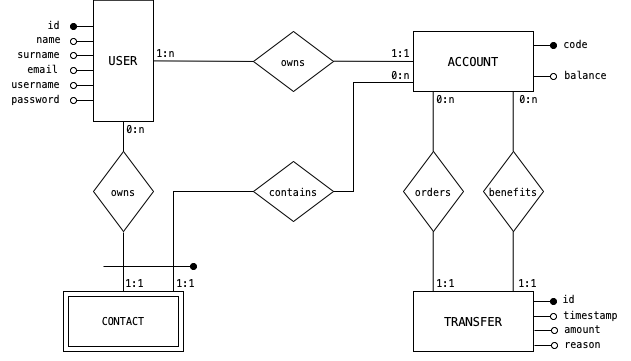

The diagram above was exported from draw.io. Its source (the exported page's mxGraphModel, read from the mxfile embedded in the PNG):
<mxGraphModel dx="1426" dy="777" grid="1" gridSize="10" guides="1" tooltips="1" connect="1" arrows="1" fold="1" page="1" pageScale="1" pageWidth="850" pageHeight="1100" math="0" shadow="0" extFonts="Permanent Marker^https://fonts.googleapis.com/css?family=Permanent+Marker">
  <root>
    <mxCell id="0" />
    <mxCell id="1" parent="0" />
    <mxCell id="J4K0qzcq5s_444dGY1VL-2" style="rounded=0;orthogonalLoop=1;jettySize=auto;html=1;exitX=1;exitY=0.5;exitDx=0;exitDy=0;fontFamily=Menlo;fontSource=https%3A%2F%2Ffonts.googleapis.com%2Fcss%3Ffamily%3DMenlo;strokeColor=default;shadow=0;sketch=0;strokeWidth=1;endArrow=none;endFill=0;" parent="1" source="J4K0qzcq5s_444dGY1VL-1" edge="1">
      <mxGeometry relative="1" as="geometry">
        <mxPoint x="360" y="270" as="targetPoint" />
      </mxGeometry>
    </mxCell>
    <mxCell id="J4K0qzcq5s_444dGY1VL-1" value="&lt;font data-font-src=&quot;https://fonts.googleapis.com/css?family=Menlo&quot; face=&quot;Menlo&quot;&gt;USER&lt;/font&gt;&lt;span style=&quot;font-family: Menlo; display: inline&quot;&gt;&lt;/span&gt;" style="rounded=0;whiteSpace=wrap;html=1;" parent="1" vertex="1">
      <mxGeometry x="200" y="208.75" width="60" height="121.25" as="geometry" />
    </mxCell>
    <mxCell id="J4K0qzcq5s_444dGY1VL-3" value="&lt;font style=&quot;font-size: 10px;&quot;&gt;owns&lt;/font&gt;" style="rhombus;whiteSpace=wrap;html=1;fontFamily=Menlo;fontSource=https%3A%2F%2Ffonts.googleapis.com%2Fcss%3Ffamily%3DMenlo;" parent="1" vertex="1">
      <mxGeometry x="360" y="240" width="80" height="60" as="geometry" />
    </mxCell>
    <mxCell id="J4K0qzcq5s_444dGY1VL-4" style="rounded=0;orthogonalLoop=1;jettySize=auto;html=1;exitX=1;exitY=0.5;exitDx=0;exitDy=0;fontFamily=Menlo;fontSource=https%3A%2F%2Ffonts.googleapis.com%2Fcss%3Ffamily%3DMenlo;strokeColor=default;shadow=0;sketch=0;strokeWidth=1;endArrow=none;endFill=0;" parent="1" edge="1">
      <mxGeometry relative="1" as="geometry">
        <mxPoint x="520" y="270" as="targetPoint" />
        <mxPoint x="440" y="269.71" as="sourcePoint" />
      </mxGeometry>
    </mxCell>
    <mxCell id="J4K0qzcq5s_444dGY1VL-30" style="edgeStyle=none;rounded=0;sketch=0;orthogonalLoop=1;jettySize=auto;html=1;shadow=0;fontFamily=Menlo;fontSource=https%3A%2F%2Ffonts.googleapis.com%2Fcss%3Ffamily%3DMenlo;fontSize=10;startArrow=none;startFill=0;endArrow=oval;endFill=1;strokeColor=default;strokeWidth=1;" parent="1" edge="1">
      <mxGeometry relative="1" as="geometry">
        <mxPoint x="660" y="254" as="targetPoint" />
        <mxPoint x="640" y="254" as="sourcePoint" />
      </mxGeometry>
    </mxCell>
    <mxCell id="J4K0qzcq5s_444dGY1VL-5" value="&lt;font data-font-src=&quot;https://fonts.googleapis.com/css?family=Menlo&quot; face=&quot;Menlo&quot;&gt;ACCOUNT&lt;br&gt;&lt;/font&gt;&lt;span style=&quot;font-family: Menlo; display: inline&quot;&gt;&lt;/span&gt;" style="rounded=0;whiteSpace=wrap;html=1;" parent="1" vertex="1">
      <mxGeometry x="520" y="240" width="120" height="60" as="geometry" />
    </mxCell>
    <mxCell id="J4K0qzcq5s_444dGY1VL-35" style="edgeStyle=none;rounded=0;sketch=0;orthogonalLoop=1;jettySize=auto;html=1;shadow=0;fontFamily=Menlo;fontSource=https%3A%2F%2Ffonts.googleapis.com%2Fcss%3Ffamily%3DMenlo;fontSize=10;startArrow=none;startFill=0;endArrow=oval;endFill=1;strokeColor=default;strokeWidth=1;" parent="1" edge="1">
      <mxGeometry relative="1" as="geometry">
        <mxPoint x="660" y="510" as="targetPoint" />
        <mxPoint x="640" y="510" as="sourcePoint" />
      </mxGeometry>
    </mxCell>
    <mxCell id="J4K0qzcq5s_444dGY1VL-37" style="edgeStyle=none;rounded=0;sketch=0;orthogonalLoop=1;jettySize=auto;html=1;shadow=0;fontFamily=Menlo;fontSource=https%3A%2F%2Ffonts.googleapis.com%2Fcss%3Ffamily%3DMenlo;fontSize=10;startArrow=none;startFill=0;endArrow=oval;endFill=0;strokeColor=default;strokeWidth=1;" parent="1" edge="1">
      <mxGeometry relative="1" as="geometry">
        <mxPoint x="660" y="525" as="targetPoint" />
        <mxPoint x="640" y="525" as="sourcePoint" />
      </mxGeometry>
    </mxCell>
    <mxCell id="J4K0qzcq5s_444dGY1VL-6" value="&lt;font data-font-src=&quot;https://fonts.googleapis.com/css?family=Menlo&quot; face=&quot;Menlo&quot;&gt;TRANSFER&lt;br&gt;&lt;/font&gt;&lt;span style=&quot;font-family: Menlo; display: inline&quot;&gt;&lt;/span&gt;" style="rounded=0;whiteSpace=wrap;html=1;" parent="1" vertex="1">
      <mxGeometry x="520" y="500" width="120" height="60" as="geometry" />
    </mxCell>
    <mxCell id="J4K0qzcq5s_444dGY1VL-7" value="&lt;font style=&quot;font-size: 10px;&quot;&gt;orders&lt;/font&gt;" style="rhombus;whiteSpace=wrap;html=1;fontFamily=Menlo;fontSource=https%3A%2F%2Ffonts.googleapis.com%2Fcss%3Ffamily%3DMenlo;direction=east;" parent="1" vertex="1">
      <mxGeometry x="510" y="360" width="60" height="80" as="geometry" />
    </mxCell>
    <mxCell id="J4K0qzcq5s_444dGY1VL-8" value="&lt;font style=&quot;font-size: 10px;&quot;&gt;benefits&lt;/font&gt;" style="rhombus;whiteSpace=wrap;html=1;fontFamily=Menlo;fontSource=https%3A%2F%2Ffonts.googleapis.com%2Fcss%3Ffamily%3DMenlo;direction=east;" parent="1" vertex="1">
      <mxGeometry x="590" y="360" width="60" height="80" as="geometry" />
    </mxCell>
    <mxCell id="J4K0qzcq5s_444dGY1VL-9" style="edgeStyle=none;rounded=0;sketch=0;orthogonalLoop=1;jettySize=auto;html=1;exitX=0.5;exitY=0;exitDx=0;exitDy=0;shadow=0;fontFamily=Menlo;fontSource=https%3A%2F%2Ffonts.googleapis.com%2Fcss%3Ffamily%3DMenlo;fontSize=11;endArrow=none;endFill=0;strokeColor=default;strokeWidth=1;" parent="1" source="J4K0qzcq5s_444dGY1VL-8" target="J4K0qzcq5s_444dGY1VL-8" edge="1">
      <mxGeometry relative="1" as="geometry" />
    </mxCell>
    <mxCell id="J4K0qzcq5s_444dGY1VL-10" style="rounded=0;orthogonalLoop=1;jettySize=auto;html=1;exitX=1;exitY=0.5;exitDx=0;exitDy=0;fontFamily=Menlo;fontSource=https%3A%2F%2Ffonts.googleapis.com%2Fcss%3Ffamily%3DMenlo;strokeColor=default;shadow=0;sketch=0;strokeWidth=1;endArrow=none;endFill=0;" parent="1" edge="1">
      <mxGeometry relative="1" as="geometry">
        <mxPoint x="539.71" y="300.29" as="targetPoint" />
        <mxPoint x="539.71" y="360.00000000000006" as="sourcePoint" />
      </mxGeometry>
    </mxCell>
    <mxCell id="J4K0qzcq5s_444dGY1VL-11" style="rounded=0;orthogonalLoop=1;jettySize=auto;html=1;exitX=1;exitY=0.5;exitDx=0;exitDy=0;fontFamily=Menlo;fontSource=https%3A%2F%2Ffonts.googleapis.com%2Fcss%3Ffamily%3DMenlo;strokeColor=default;shadow=0;sketch=0;strokeWidth=1;endArrow=none;endFill=0;" parent="1" edge="1">
      <mxGeometry relative="1" as="geometry">
        <mxPoint x="619.7100000000003" y="299.99999999999994" as="targetPoint" />
        <mxPoint x="619.7100000000003" y="359.71" as="sourcePoint" />
      </mxGeometry>
    </mxCell>
    <mxCell id="J4K0qzcq5s_444dGY1VL-12" style="rounded=0;orthogonalLoop=1;jettySize=auto;html=1;exitX=1;exitY=0.5;exitDx=0;exitDy=0;fontFamily=Menlo;fontSource=https%3A%2F%2Ffonts.googleapis.com%2Fcss%3Ffamily%3DMenlo;strokeColor=default;shadow=0;sketch=0;strokeWidth=1;endArrow=none;endFill=0;" parent="1" edge="1">
      <mxGeometry relative="1" as="geometry">
        <mxPoint x="539.7100000000003" y="439.99999999999994" as="targetPoint" />
        <mxPoint x="539.7100000000003" y="499.71" as="sourcePoint" />
      </mxGeometry>
    </mxCell>
    <mxCell id="J4K0qzcq5s_444dGY1VL-13" style="rounded=0;orthogonalLoop=1;jettySize=auto;html=1;exitX=1;exitY=0.5;exitDx=0;exitDy=0;fontFamily=Menlo;fontSource=https%3A%2F%2Ffonts.googleapis.com%2Fcss%3Ffamily%3DMenlo;strokeColor=default;shadow=0;sketch=0;strokeWidth=1;endArrow=none;endFill=0;" parent="1" edge="1">
      <mxGeometry relative="1" as="geometry">
        <mxPoint x="619.7100000000003" y="439.99999999999994" as="targetPoint" />
        <mxPoint x="619.7100000000003" y="499.71" as="sourcePoint" />
      </mxGeometry>
    </mxCell>
    <mxCell id="J4K0qzcq5s_444dGY1VL-17" value="id" style="text;html=1;align=center;verticalAlign=middle;resizable=0;points=[];autosize=1;strokeColor=none;fillColor=none;fontSize=10;fontFamily=Menlo;" parent="1" vertex="1">
      <mxGeometry x="140" y="219" width="40" height="30" as="geometry" />
    </mxCell>
    <mxCell id="J4K0qzcq5s_444dGY1VL-18" style="edgeStyle=none;rounded=0;sketch=0;orthogonalLoop=1;jettySize=auto;html=1;shadow=0;fontFamily=Menlo;fontSource=https%3A%2F%2Ffonts.googleapis.com%2Fcss%3Ffamily%3DMenlo;fontSize=10;startArrow=none;startFill=0;endArrow=oval;endFill=0;strokeColor=default;strokeWidth=1;" parent="1" edge="1">
      <mxGeometry relative="1" as="geometry">
        <mxPoint x="180" y="250" as="targetPoint" />
        <mxPoint x="200" y="250" as="sourcePoint" />
      </mxGeometry>
    </mxCell>
    <mxCell id="J4K0qzcq5s_444dGY1VL-19" value="name&lt;br&gt;" style="text;html=1;align=center;verticalAlign=middle;resizable=0;points=[];autosize=1;strokeColor=none;fillColor=none;fontSize=10;fontFamily=Menlo;" parent="1" vertex="1">
      <mxGeometry x="130" y="232.5" width="50" height="30" as="geometry" />
    </mxCell>
    <mxCell id="J4K0qzcq5s_444dGY1VL-20" value="surname" style="text;html=1;align=center;verticalAlign=middle;resizable=0;points=[];autosize=1;strokeColor=none;fillColor=none;fontSize=10;fontFamily=Menlo;" parent="1" vertex="1">
      <mxGeometry x="110" y="247.5" width="70" height="30" as="geometry" />
    </mxCell>
    <mxCell id="J4K0qzcq5s_444dGY1VL-21" style="edgeStyle=none;rounded=0;sketch=0;orthogonalLoop=1;jettySize=auto;html=1;shadow=0;fontFamily=Menlo;fontSource=https%3A%2F%2Ffonts.googleapis.com%2Fcss%3Ffamily%3DMenlo;fontSize=10;startArrow=none;startFill=0;endArrow=oval;endFill=0;strokeColor=default;strokeWidth=1;" parent="1" edge="1">
      <mxGeometry relative="1" as="geometry">
        <mxPoint x="180" y="264" as="targetPoint" />
        <mxPoint x="200" y="264" as="sourcePoint" />
      </mxGeometry>
    </mxCell>
    <mxCell id="J4K0qzcq5s_444dGY1VL-22" value="email" style="text;html=1;align=center;verticalAlign=middle;resizable=0;points=[];autosize=1;strokeColor=none;fillColor=none;fontSize=10;fontFamily=Menlo;" parent="1" vertex="1">
      <mxGeometry x="124" y="262.5" width="50" height="30" as="geometry" />
    </mxCell>
    <mxCell id="J4K0qzcq5s_444dGY1VL-23" style="edgeStyle=none;rounded=0;sketch=0;orthogonalLoop=1;jettySize=auto;html=1;shadow=0;fontFamily=Menlo;fontSource=https%3A%2F%2Ffonts.googleapis.com%2Fcss%3Ffamily%3DMenlo;fontSize=10;startArrow=none;startFill=0;endArrow=oval;endFill=0;strokeColor=default;strokeWidth=1;" parent="1" edge="1">
      <mxGeometry relative="1" as="geometry">
        <mxPoint x="180" y="279" as="targetPoint" />
        <mxPoint x="200" y="279" as="sourcePoint" />
      </mxGeometry>
    </mxCell>
    <mxCell id="J4K0qzcq5s_444dGY1VL-24" value="username" style="text;html=1;align=center;verticalAlign=middle;resizable=0;points=[];autosize=1;strokeColor=none;fillColor=none;fontSize=10;fontFamily=Menlo;" parent="1" vertex="1">
      <mxGeometry x="107" y="277.5" width="70" height="30" as="geometry" />
    </mxCell>
    <mxCell id="J4K0qzcq5s_444dGY1VL-25" style="edgeStyle=none;rounded=0;sketch=0;orthogonalLoop=1;jettySize=auto;html=1;shadow=0;fontFamily=Menlo;fontSource=https%3A%2F%2Ffonts.googleapis.com%2Fcss%3Ffamily%3DMenlo;fontSize=10;startArrow=none;startFill=0;endArrow=oval;endFill=0;strokeColor=default;strokeWidth=1;" parent="1" edge="1">
      <mxGeometry relative="1" as="geometry">
        <mxPoint x="180" y="294" as="targetPoint" />
        <mxPoint x="200" y="294" as="sourcePoint" />
      </mxGeometry>
    </mxCell>
    <mxCell id="J4K0qzcq5s_444dGY1VL-27" value="password" style="text;html=1;align=center;verticalAlign=middle;resizable=0;points=[];autosize=1;strokeColor=none;fillColor=none;fontSize=10;fontFamily=Menlo;" parent="1" vertex="1">
      <mxGeometry x="107" y="293" width="70" height="30" as="geometry" />
    </mxCell>
    <mxCell id="J4K0qzcq5s_444dGY1VL-28" style="edgeStyle=none;rounded=0;sketch=0;orthogonalLoop=1;jettySize=auto;html=1;shadow=0;fontFamily=Menlo;fontSource=https%3A%2F%2Ffonts.googleapis.com%2Fcss%3Ffamily%3DMenlo;fontSize=10;startArrow=none;startFill=0;endArrow=oval;endFill=1;strokeColor=default;strokeWidth=1;" parent="1" edge="1">
      <mxGeometry relative="1" as="geometry">
        <mxPoint x="180" y="235" as="targetPoint" />
        <mxPoint x="200" y="235" as="sourcePoint" />
      </mxGeometry>
    </mxCell>
    <mxCell id="J4K0qzcq5s_444dGY1VL-29" style="edgeStyle=none;rounded=0;sketch=0;orthogonalLoop=1;jettySize=auto;html=1;shadow=0;fontFamily=Menlo;fontSource=https%3A%2F%2Ffonts.googleapis.com%2Fcss%3Ffamily%3DMenlo;fontSize=10;startArrow=none;startFill=0;endArrow=oval;endFill=0;strokeColor=default;strokeWidth=1;" parent="1" edge="1">
      <mxGeometry relative="1" as="geometry">
        <mxPoint x="180" y="309" as="targetPoint" />
        <mxPoint x="200" y="309" as="sourcePoint" />
      </mxGeometry>
    </mxCell>
    <mxCell id="J4K0qzcq5s_444dGY1VL-31" style="edgeStyle=none;rounded=0;sketch=0;orthogonalLoop=1;jettySize=auto;html=1;shadow=0;fontFamily=Menlo;fontSource=https%3A%2F%2Ffonts.googleapis.com%2Fcss%3Ffamily%3DMenlo;fontSize=10;startArrow=none;startFill=0;endArrow=oval;endFill=0;strokeColor=default;strokeWidth=1;" parent="1" edge="1">
      <mxGeometry relative="1" as="geometry">
        <mxPoint x="660" y="285" as="targetPoint" />
        <mxPoint x="640" y="285" as="sourcePoint" />
      </mxGeometry>
    </mxCell>
    <mxCell id="J4K0qzcq5s_444dGY1VL-32" value="code" style="text;html=1;align=center;verticalAlign=middle;resizable=0;points=[];autosize=1;strokeColor=none;fillColor=none;fontSize=10;fontFamily=Menlo;" parent="1" vertex="1">
      <mxGeometry x="657" y="238" width="50" height="30" as="geometry" />
    </mxCell>
    <mxCell id="J4K0qzcq5s_444dGY1VL-33" value="balance" style="text;html=1;align=center;verticalAlign=middle;resizable=0;points=[];autosize=1;strokeColor=none;fillColor=none;fontSize=10;fontFamily=Menlo;" parent="1" vertex="1">
      <mxGeometry x="657" y="269" width="70" height="30" as="geometry" />
    </mxCell>
    <mxCell id="J4K0qzcq5s_444dGY1VL-36" value="id" style="text;html=1;align=center;verticalAlign=middle;resizable=0;points=[];autosize=1;strokeColor=none;fillColor=none;fontSize=10;fontFamily=Menlo;" parent="1" vertex="1">
      <mxGeometry x="655" y="493" width="40" height="30" as="geometry" />
    </mxCell>
    <mxCell id="J4K0qzcq5s_444dGY1VL-38" value="timestamp" style="text;html=1;align=center;verticalAlign=middle;resizable=0;points=[];autosize=1;strokeColor=none;fillColor=none;fontSize=10;fontFamily=Menlo;" parent="1" vertex="1">
      <mxGeometry x="657" y="509" width="80" height="30" as="geometry" />
    </mxCell>
    <mxCell id="J4K0qzcq5s_444dGY1VL-39" style="edgeStyle=none;rounded=0;sketch=0;orthogonalLoop=1;jettySize=auto;html=1;shadow=0;fontFamily=Menlo;fontSource=https%3A%2F%2Ffonts.googleapis.com%2Fcss%3Ffamily%3DMenlo;fontSize=10;startArrow=none;startFill=0;endArrow=oval;endFill=0;strokeColor=default;strokeWidth=1;" parent="1" edge="1">
      <mxGeometry relative="1" as="geometry">
        <mxPoint x="661" y="539" as="targetPoint" />
        <mxPoint x="641" y="539" as="sourcePoint" />
      </mxGeometry>
    </mxCell>
    <mxCell id="J4K0qzcq5s_444dGY1VL-40" value="amount" style="text;html=1;align=center;verticalAlign=middle;resizable=0;points=[];autosize=1;strokeColor=none;fillColor=none;fontSize=10;fontFamily=Menlo;" parent="1" vertex="1">
      <mxGeometry x="659" y="523" width="60" height="30" as="geometry" />
    </mxCell>
    <mxCell id="J4K0qzcq5s_444dGY1VL-41" style="edgeStyle=none;rounded=0;sketch=0;orthogonalLoop=1;jettySize=auto;html=1;shadow=0;fontFamily=Menlo;fontSource=https%3A%2F%2Ffonts.googleapis.com%2Fcss%3Ffamily%3DMenlo;fontSize=10;startArrow=none;startFill=0;endArrow=oval;endFill=0;strokeColor=default;strokeWidth=1;" parent="1" edge="1">
      <mxGeometry relative="1" as="geometry">
        <mxPoint x="660.9999999999998" y="554" as="targetPoint" />
        <mxPoint x="640.9999999999998" y="554" as="sourcePoint" />
      </mxGeometry>
    </mxCell>
    <mxCell id="J4K0qzcq5s_444dGY1VL-42" value="reason" style="text;html=1;align=center;verticalAlign=middle;resizable=0;points=[];autosize=1;strokeColor=none;fillColor=none;fontSize=10;fontFamily=Menlo;" parent="1" vertex="1">
      <mxGeometry x="659" y="538" width="60" height="30" as="geometry" />
    </mxCell>
    <mxCell id="J4K0qzcq5s_444dGY1VL-43" value="1:n" style="text;html=1;align=center;verticalAlign=middle;resizable=0;points=[];autosize=1;strokeColor=none;fillColor=none;fontSize=10;fontFamily=Menlo;" parent="1" vertex="1">
      <mxGeometry x="252" y="246.5" width="40" height="30" as="geometry" />
    </mxCell>
    <mxCell id="J4K0qzcq5s_444dGY1VL-44" value="1:1" style="text;html=1;align=center;verticalAlign=middle;resizable=0;points=[];autosize=1;strokeColor=none;fillColor=none;fontSize=10;fontFamily=Menlo;" parent="1" vertex="1">
      <mxGeometry x="487" y="246.5" width="40" height="30" as="geometry" />
    </mxCell>
    <mxCell id="J4K0qzcq5s_444dGY1VL-45" value="0:n" style="text;html=1;align=center;verticalAlign=middle;resizable=0;points=[];autosize=1;strokeColor=none;fillColor=none;fontSize=10;fontFamily=Menlo;" parent="1" vertex="1">
      <mxGeometry x="532" y="292.5" width="40" height="30" as="geometry" />
    </mxCell>
    <mxCell id="J4K0qzcq5s_444dGY1VL-46" value="0:n" style="text;html=1;align=center;verticalAlign=middle;resizable=0;points=[];autosize=1;strokeColor=none;fillColor=none;fontSize=10;fontFamily=Menlo;" parent="1" vertex="1">
      <mxGeometry x="615" y="293" width="40" height="30" as="geometry" />
    </mxCell>
    <mxCell id="J4K0qzcq5s_444dGY1VL-47" value="1:1" style="text;html=1;align=center;verticalAlign=middle;resizable=0;points=[];autosize=1;strokeColor=none;fillColor=none;fontSize=10;fontFamily=Menlo;" parent="1" vertex="1">
      <mxGeometry x="532" y="477" width="40" height="30" as="geometry" />
    </mxCell>
    <mxCell id="J4K0qzcq5s_444dGY1VL-48" value="1:1" style="text;html=1;align=center;verticalAlign=middle;resizable=0;points=[];autosize=1;strokeColor=none;fillColor=none;fontSize=10;fontFamily=Menlo;" parent="1" vertex="1">
      <mxGeometry x="614" y="477" width="40" height="30" as="geometry" />
    </mxCell>
    <mxCell id="J4K0qzcq5s_444dGY1VL-49" value="" style="rounded=0;whiteSpace=wrap;html=1;fontFamily=Menlo;fontSource=https%3A%2F%2Ffonts.googleapis.com%2Fcss%3Ffamily%3DMenlo;fontSize=10;" parent="1" vertex="1">
      <mxGeometry x="170" y="500" width="120" height="60" as="geometry" />
    </mxCell>
    <mxCell id="J4K0qzcq5s_444dGY1VL-50" value="CONTACT" style="rounded=0;whiteSpace=wrap;html=1;fontFamily=Menlo;fontSource=https%3A%2F%2Ffonts.googleapis.com%2Fcss%3Ffamily%3DMenlo;fontSize=10;" parent="1" vertex="1">
      <mxGeometry x="175" y="505" width="110" height="50" as="geometry" />
    </mxCell>
    <mxCell id="J4K0qzcq5s_444dGY1VL-51" value="&lt;font style=&quot;font-size: 10px;&quot;&gt;owns&lt;/font&gt;" style="rhombus;whiteSpace=wrap;html=1;fontFamily=Menlo;fontSource=https%3A%2F%2Ffonts.googleapis.com%2Fcss%3Ffamily%3DMenlo;direction=south;" parent="1" vertex="1">
      <mxGeometry x="200" y="360" width="60" height="80" as="geometry" />
    </mxCell>
    <mxCell id="J4K0qzcq5s_444dGY1VL-52" value="&lt;font style=&quot;font-size: 10px;&quot;&gt;contains&lt;/font&gt;" style="rhombus;whiteSpace=wrap;html=1;fontFamily=Menlo;fontSource=https%3A%2F%2Ffonts.googleapis.com%2Fcss%3Ffamily%3DMenlo;direction=west;" parent="1" vertex="1">
      <mxGeometry x="360" y="370" width="80" height="60" as="geometry" />
    </mxCell>
    <mxCell id="J4K0qzcq5s_444dGY1VL-53" style="rounded=0;orthogonalLoop=1;jettySize=auto;html=1;exitX=1;exitY=0.5;exitDx=0;exitDy=0;fontFamily=Menlo;fontSource=https%3A%2F%2Ffonts.googleapis.com%2Fcss%3Ffamily%3DMenlo;strokeColor=default;shadow=0;sketch=0;strokeWidth=1;endArrow=none;endFill=0;" parent="1" target="J4K0qzcq5s_444dGY1VL-51" edge="1">
      <mxGeometry relative="1" as="geometry">
        <mxPoint x="330" y="330.63" as="targetPoint" />
        <mxPoint x="230" y="330.005" as="sourcePoint" />
      </mxGeometry>
    </mxCell>
    <mxCell id="J4K0qzcq5s_444dGY1VL-54" style="rounded=0;orthogonalLoop=1;jettySize=auto;html=1;fontFamily=Menlo;fontSource=https%3A%2F%2Ffonts.googleapis.com%2Fcss%3Ffamily%3DMenlo;strokeColor=default;shadow=0;sketch=0;strokeWidth=1;endArrow=none;endFill=0;entryX=0.5;entryY=0;entryDx=0;entryDy=0;" parent="1" target="J4K0qzcq5s_444dGY1VL-49" edge="1">
      <mxGeometry relative="1" as="geometry">
        <mxPoint x="322" y="440.63" as="targetPoint" />
        <mxPoint x="230" y="441" as="sourcePoint" />
      </mxGeometry>
    </mxCell>
    <mxCell id="J4K0qzcq5s_444dGY1VL-55" value="" style="endArrow=none;html=1;rounded=0;shadow=0;sketch=0;fontFamily=Menlo;fontSource=https%3A%2F%2Ffonts.googleapis.com%2Fcss%3Ffamily%3DMenlo;fontSize=10;strokeColor=default;strokeWidth=1;edgeStyle=orthogonalEdgeStyle;entryX=1;entryY=0.5;entryDx=0;entryDy=0;exitX=0.75;exitY=0;exitDx=0;exitDy=0;" parent="1" source="J4K0qzcq5s_444dGY1VL-49" target="J4K0qzcq5s_444dGY1VL-52" edge="1">
      <mxGeometry width="50" height="50" relative="1" as="geometry">
        <mxPoint x="280" y="470" as="sourcePoint" />
        <mxPoint x="330" y="420" as="targetPoint" />
        <Array as="points">
          <mxPoint x="280" y="500" />
          <mxPoint x="280" y="400" />
        </Array>
      </mxGeometry>
    </mxCell>
    <mxCell id="J4K0qzcq5s_444dGY1VL-57" value="" style="endArrow=none;html=1;rounded=0;shadow=0;sketch=0;fontFamily=Menlo;fontSource=https%3A%2F%2Ffonts.googleapis.com%2Fcss%3Ffamily%3DMenlo;fontSize=10;strokeColor=default;strokeWidth=1;edgeStyle=orthogonalEdgeStyle;entryX=0;entryY=0.5;entryDx=0;entryDy=0;" parent="1" target="J4K0qzcq5s_444dGY1VL-52" edge="1">
      <mxGeometry width="50" height="50" relative="1" as="geometry">
        <mxPoint x="520" y="291" as="sourcePoint" />
        <mxPoint x="400" y="360" as="targetPoint" />
        <Array as="points">
          <mxPoint x="460" y="291" />
          <mxPoint x="460" y="400" />
        </Array>
      </mxGeometry>
    </mxCell>
    <mxCell id="J4K0qzcq5s_444dGY1VL-58" value="" style="endArrow=oval;html=1;rounded=0;shadow=0;sketch=0;fontFamily=Menlo;fontSource=https%3A%2F%2Ffonts.googleapis.com%2Fcss%3Ffamily%3DMenlo;fontSize=10;strokeColor=default;strokeWidth=1;endFill=1;" parent="1" edge="1">
      <mxGeometry width="50" height="50" relative="1" as="geometry">
        <mxPoint x="210" y="475" as="sourcePoint" />
        <mxPoint x="300" y="475" as="targetPoint" />
      </mxGeometry>
    </mxCell>
    <mxCell id="J4K0qzcq5s_444dGY1VL-59" value="1:1" style="text;html=1;align=center;verticalAlign=middle;resizable=0;points=[];autosize=1;strokeColor=none;fillColor=none;fontSize=10;fontFamily=Menlo;" parent="1" vertex="1">
      <mxGeometry x="221" y="477" width="40" height="30" as="geometry" />
    </mxCell>
    <mxCell id="J4K0qzcq5s_444dGY1VL-60" value="1:1" style="text;html=1;align=center;verticalAlign=middle;resizable=0;points=[];autosize=1;strokeColor=none;fillColor=none;fontSize=10;fontFamily=Menlo;" parent="1" vertex="1">
      <mxGeometry x="272" y="477" width="40" height="30" as="geometry" />
    </mxCell>
    <mxCell id="J4K0qzcq5s_444dGY1VL-61" value="0:n" style="text;html=1;align=center;verticalAlign=middle;resizable=0;points=[];autosize=1;strokeColor=none;fillColor=none;fontSize=10;fontFamily=Menlo;" parent="1" vertex="1">
      <mxGeometry x="222" y="323" width="40" height="30" as="geometry" />
    </mxCell>
    <mxCell id="J4K0qzcq5s_444dGY1VL-62" value="0:n" style="text;html=1;align=center;verticalAlign=middle;resizable=0;points=[];autosize=1;strokeColor=none;fillColor=none;fontSize=10;fontFamily=Menlo;" parent="1" vertex="1">
      <mxGeometry x="487" y="269" width="40" height="30" as="geometry" />
    </mxCell>
  </root>
</mxGraphModel>